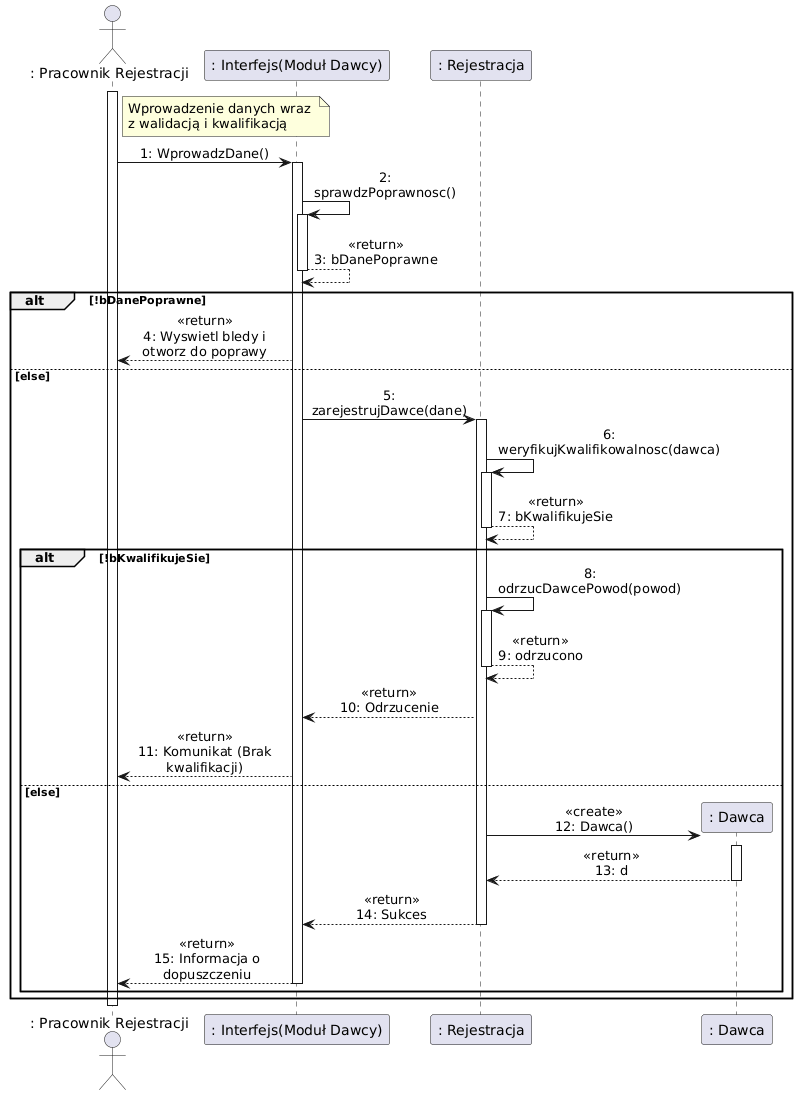

The diagram above was rendered by PlantUML. Its source (embedded in the PNG):
@startuml
skinparam maxMessageSize 150
skinparam sequenceMessageAlign center

actor ": Pracownik Rejestracji" as PR
participant ": Interfejs(Moduł Dawcy)" as GUI
participant ": Rejestracja" as R
participant ": Dawca" as D

activate PR

note right of PR
  Wprowadzenie danych wraz 
  z walidacją i kwalifikacją
end note

PR -> GUI: 1: WprowadzDane()
activate GUI


GUI -> GUI: 2: sprawdzPoprawnosc()
activate GUI
GUI --> GUI: <<return>>\n3: bDanePoprawne
deactivate GUI

alt !bDanePoprawne
    GUI --> PR: <<return>>\n4: Wyswietl bledy i otworz do poprawy
else else
    GUI -> R: 5: zarejestrujDawce(dane)
    activate R
    R -> R: 6: weryfikujKwalifikowalnosc(dawca)
    activate R
    R --> R: <<return>>\n7: bKwalifikujeSie
    deactivate R
    
    alt !bKwalifikujeSie
        R -> R: 8: odrzucDawcePowod(powod)
        activate R
        R --> R: <<return>>\n9: odrzucono
        deactivate R
        R --> GUI: <<return>>\n10: Odrzucenie
        GUI --> PR: <<return>>\n11: Komunikat (Brak kwalifikacji)
    else else
        create D
        R -> D: <<create>>\n12: Dawca()
        activate D
        D --> R: <<return>>\n13: d
        deactivate D
        
        R --> GUI: <<return>>\n14: Sukces
        deactivate R
        GUI --> PR: <<return>>\n15: Informacja o dopuszczeniu
        deactivate GUI

    end
end


deactivate PR
@enduml